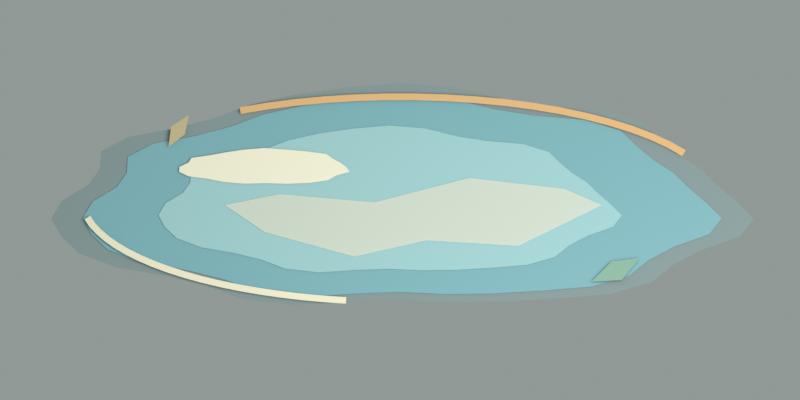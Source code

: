 # Source: L01_ShallowPuddle_Source_v01.blend  (saved by Blender 5.2.44; exported with 4.5.12 LTS)
import bpy
from mathutils import Matrix  # noqa: F401  (used for matrix-valued properties, if any)

bpy.ops.wm.read_factory_settings(use_empty=True)
scene = bpy.context.scene
scene.name = 'L01_ShallowPuddle_ACTIVE_JUMP'

# ---- collections
col_l01_shallowpuddle_active_base_model = bpy.data.collections.new('L01_ShallowPuddle_ACTIVE_BASE_MODEL'); scene.collection.children.link(col_l01_shallowpuddle_active_base_model)
col_l01_shallowpuddle_active_jump_camera_light_only = bpy.data.collections.new('L01_ShallowPuddle_ACTIVE_JUMP_CAMERA_LIGHT_ONLY'); scene.collection.children.link(col_l01_shallowpuddle_active_jump_camera_light_only)

# ---- materials (node trees are filled in below, after node groups)
mat_l01sp_dark_wet_road_rim = bpy.data.materials.new('L01SP_Dark_Wet_Road_Rim')
mat_l01sp_dark_wet_road_rim.diffuse_color = (0.23, 0.3, 0.3, 1.0)
mat_l01sp_muted_teal_blue_deep = bpy.data.materials.new('L01SP_Muted_Teal_Blue_Deep')
mat_l01sp_muted_teal_blue_deep.diffuse_color = (0.2, 0.43, 0.47, 1.0)
mat_l01sp_muted_teal_blue_shallow = bpy.data.materials.new('L01SP_Muted_Teal_Blue_Shallow')
mat_l01sp_muted_teal_blue_shallow.diffuse_color = (0.35, 0.59, 0.6, 1.0)
mat_l01sp_soft_cream_sky_reflection = bpy.data.materials.new('L01SP_Soft_Cream_Sky_Reflection')
mat_l01sp_soft_cream_sky_reflection.diffuse_color = (0.8, 0.83, 0.7, 0.72)
mat_l01sp_cream_reflection_edge = bpy.data.materials.new('L01SP_Cream_Reflection_Edge')
mat_l01sp_cream_reflection_edge.diffuse_color = (0.89, 0.85, 0.66, 1.0)
mat_l01sp_mango_active_edge = bpy.data.materials.new('L01SP_Mango_Active_Edge')
mat_l01sp_mango_active_edge.diffuse_color = (0.75, 0.45, 0.19, 1.0)
mat_l01sp_cream_active_edge = bpy.data.materials.new('L01SP_Cream_Active_Edge')
mat_l01sp_cream_active_edge.diffuse_color = (0.86, 0.8, 0.59, 1.0)
mat_l01sp_quiet_leaf_green = bpy.data.materials.new('L01SP_Quiet_Leaf_Green')
mat_l01sp_quiet_leaf_green.diffuse_color = (0.25, 0.43, 0.33, 1.0)
mat_l01sp_quiet_leaf_ochre = bpy.data.materials.new('L01SP_Quiet_Leaf_Ochre')
mat_l01sp_quiet_leaf_ochre.diffuse_color = (0.55, 0.45, 0.25, 1.0)

# ---- material node trees
mat_l01sp_dark_wet_road_rim.use_nodes = True; mat_l01sp_dark_wet_road_rim.node_tree.nodes.clear()
_N = mat_l01sp_dark_wet_road_rim.node_tree.nodes; _L = mat_l01sp_dark_wet_road_rim.node_tree.links
n0 = _N.new('ShaderNodeBsdfPrincipled'); n0.name = 'Principled BSDF'; n0.location = (-200, 100)
n0.inputs[0].default_value = (0.23, 0.3, 0.3, 1.0)
n0.inputs[2].default_value = 0.91
n0.inputs[10].default_value = 0.005
n1 = _N.new('ShaderNodeOutputMaterial'); n1.name = 'Material Output'; n1.location = (200, 100)
_L.new(n0.outputs[0], n1.inputs[0])
n1.is_active_output = True
mat_l01sp_muted_teal_blue_deep.use_nodes = True; mat_l01sp_muted_teal_blue_deep.node_tree.nodes.clear()
_N = mat_l01sp_muted_teal_blue_deep.node_tree.nodes; _L = mat_l01sp_muted_teal_blue_deep.node_tree.links
n0 = _N.new('ShaderNodeBsdfPrincipled'); n0.name = 'Principled BSDF'; n0.location = (-200, 100)
n0.inputs[0].default_value = (0.2, 0.43, 0.47, 1.0)
n0.inputs[2].default_value = 0.38
n0.inputs[10].default_value = 0.005
n1 = _N.new('ShaderNodeOutputMaterial'); n1.name = 'Material Output'; n1.location = (200, 100)
_L.new(n0.outputs[0], n1.inputs[0])
n1.is_active_output = True
mat_l01sp_muted_teal_blue_shallow.use_nodes = True; mat_l01sp_muted_teal_blue_shallow.node_tree.nodes.clear()
_N = mat_l01sp_muted_teal_blue_shallow.node_tree.nodes; _L = mat_l01sp_muted_teal_blue_shallow.node_tree.links
n0 = _N.new('ShaderNodeBsdfPrincipled'); n0.name = 'Principled BSDF'; n0.location = (-200, 100)
n0.inputs[0].default_value = (0.35, 0.59, 0.6, 1.0)
n0.inputs[2].default_value = 0.31
n0.inputs[10].default_value = 0.005
n1 = _N.new('ShaderNodeOutputMaterial'); n1.name = 'Material Output'; n1.location = (200, 100)
_L.new(n0.outputs[0], n1.inputs[0])
n1.is_active_output = True
mat_l01sp_soft_cream_sky_reflection.use_nodes = True; mat_l01sp_soft_cream_sky_reflection.node_tree.nodes.clear()
_N = mat_l01sp_soft_cream_sky_reflection.node_tree.nodes; _L = mat_l01sp_soft_cream_sky_reflection.node_tree.links
n0 = _N.new('ShaderNodeBsdfPrincipled'); n0.name = 'Principled BSDF'; n0.location = (-200, 100)
n0.inputs[0].default_value = (0.8, 0.83, 0.7, 1.0)
n0.inputs[2].default_value = 0.36
n0.inputs[4].default_value = 0.72
n0.inputs[10].default_value = 0.005
n1 = _N.new('ShaderNodeOutputMaterial'); n1.name = 'Material Output'; n1.location = (200, 100)
_L.new(n0.outputs[0], n1.inputs[0])
n1.is_active_output = True
mat_l01sp_cream_reflection_edge.use_nodes = True; mat_l01sp_cream_reflection_edge.node_tree.nodes.clear()
_N = mat_l01sp_cream_reflection_edge.node_tree.nodes; _L = mat_l01sp_cream_reflection_edge.node_tree.links
n0 = _N.new('ShaderNodeBsdfPrincipled'); n0.name = 'Principled BSDF'; n0.location = (-200, 100)
n0.inputs[0].default_value = (0.89, 0.85, 0.66, 1.0)
n0.inputs[2].default_value = 0.34
n0.inputs[10].default_value = 0.005
n1 = _N.new('ShaderNodeOutputMaterial'); n1.name = 'Material Output'; n1.location = (200, 100)
_L.new(n0.outputs[0], n1.inputs[0])
n1.is_active_output = True
mat_l01sp_mango_active_edge.use_nodes = True; mat_l01sp_mango_active_edge.node_tree.nodes.clear()
_N = mat_l01sp_mango_active_edge.node_tree.nodes; _L = mat_l01sp_mango_active_edge.node_tree.links
n0 = _N.new('ShaderNodeBsdfPrincipled'); n0.name = 'Principled BSDF'; n0.location = (-200, 100)
n0.inputs[0].default_value = (0.75, 0.45, 0.19, 1.0)
n0.inputs[2].default_value = 0.66
n0.inputs[10].default_value = 0.005
n1 = _N.new('ShaderNodeOutputMaterial'); n1.name = 'Material Output'; n1.location = (200, 100)
_L.new(n0.outputs[0], n1.inputs[0])
n1.is_active_output = True
mat_l01sp_cream_active_edge.use_nodes = True; mat_l01sp_cream_active_edge.node_tree.nodes.clear()
_N = mat_l01sp_cream_active_edge.node_tree.nodes; _L = mat_l01sp_cream_active_edge.node_tree.links
n0 = _N.new('ShaderNodeBsdfPrincipled'); n0.name = 'Principled BSDF'; n0.location = (-200, 100)
n0.inputs[0].default_value = (0.86, 0.8, 0.59, 1.0)
n0.inputs[2].default_value = 0.54
n0.inputs[10].default_value = 0.005
n1 = _N.new('ShaderNodeOutputMaterial'); n1.name = 'Material Output'; n1.location = (200, 100)
_L.new(n0.outputs[0], n1.inputs[0])
n1.is_active_output = True
mat_l01sp_quiet_leaf_green.use_nodes = True; mat_l01sp_quiet_leaf_green.node_tree.nodes.clear()
_N = mat_l01sp_quiet_leaf_green.node_tree.nodes; _L = mat_l01sp_quiet_leaf_green.node_tree.links
n0 = _N.new('ShaderNodeBsdfPrincipled'); n0.name = 'Principled BSDF'; n0.location = (-200, 100)
n0.inputs[0].default_value = (0.25, 0.43, 0.33, 1.0)
n0.inputs[2].default_value = 0.9
n0.inputs[10].default_value = 0.005
n1 = _N.new('ShaderNodeOutputMaterial'); n1.name = 'Material Output'; n1.location = (200, 100)
_L.new(n0.outputs[0], n1.inputs[0])
n1.is_active_output = True
mat_l01sp_quiet_leaf_ochre.use_nodes = True; mat_l01sp_quiet_leaf_ochre.node_tree.nodes.clear()
_N = mat_l01sp_quiet_leaf_ochre.node_tree.nodes; _L = mat_l01sp_quiet_leaf_ochre.node_tree.links
n0 = _N.new('ShaderNodeBsdfPrincipled'); n0.name = 'Principled BSDF'; n0.location = (-200, 100)
n0.inputs[0].default_value = (0.55, 0.45, 0.25, 1.0)
n0.inputs[2].default_value = 0.9
n0.inputs[10].default_value = 0.005
n1 = _N.new('ShaderNodeOutputMaterial'); n1.name = 'Material Output'; n1.location = (200, 100)
_L.new(n0.outputs[0], n1.inputs[0])
n1.is_active_output = True

# ---- world
world_l01_shallowpuddle_active_jump_warm_overcast_fill = bpy.data.worlds.new('L01_ShallowPuddle_ACTIVE_JUMP_Warm_Overcast_Fill'); scene.world = world_l01_shallowpuddle_active_jump_warm_overcast_fill
world_l01_shallowpuddle_active_jump_warm_overcast_fill.use_nodes = True; world_l01_shallowpuddle_active_jump_warm_overcast_fill.node_tree.nodes.clear()
_N = world_l01_shallowpuddle_active_jump_warm_overcast_fill.node_tree.nodes; _L = world_l01_shallowpuddle_active_jump_warm_overcast_fill.node_tree.links
n0 = _N.new('ShaderNodeBackground'); n0.name = 'Background'; n0.location = (-200, 100)
n0.inputs[0].default_value = (0.63, 0.72, 0.68, 1.0)
n0.inputs[1].default_value = 0.52
n1 = _N.new('ShaderNodeOutputWorld'); n1.name = 'World Output'; n1.location = (200, 100)
_L.new(n0.outputs[0], n1.inputs[0])
n1.is_active_output = True

# ---- cameras
cam_l01_shallowpuddle_active_jump_orthographic_camera = bpy.data.cameras.new('L01_ShallowPuddle_ACTIVE_JUMP_Orthographic_Camera')
cam_l01_shallowpuddle_active_jump_orthographic_camera.type = 'ORTHO'
cam_l01_shallowpuddle_active_jump_orthographic_camera.ortho_scale = 2.78

# ---- lights
light_l01_shallowpuddle_active_jump_soft_morning_key = bpy.data.lights.new('L01_ShallowPuddle_ACTIVE_JUMP_Soft_Morning_Key', 'AREA')
light_l01_shallowpuddle_active_jump_soft_morning_key.energy = 250.0
light_l01_shallowpuddle_active_jump_soft_morning_key.shape = 'DISK'
light_l01_shallowpuddle_active_jump_soft_morning_key.size = 4.5

# ---- meshes
me_l01_shallowpuddle_dark_wet_road_edge_mesh = bpy.data.meshes.new('L01_ShallowPuddle_Dark_Wet_Road_Edge_Mesh')
me_l01_shallowpuddle_dark_wet_road_edge_mesh.from_pydata([(1.175, 0.0, 0.013), (1.213, 0.06566, 0.013), (1.18, 0.1311, 0.013), (1.117, 0.1946, 0.013), (0.9896, 0.2458, 0.013), (0.8125, 0.2778, 0.013), (0.6701, 0.3153, 0.013), (0.5436, 0.3648, 0.013), (0.367, 0.3861, 0.013), (0.1724, 0.3721, 0.013), (6.546e-17, 0.3655, 0.013), (-0.1732, 0.3739, 0.013), (-0.353, 0.3714, 0.013), (-0.5372, 0.3604, 0.013), (-0.7298, 0.3434, 0.013), (-0.8751, 0.2992, 0.013), (-0.9488, 0.2357, 0.013), (-1.045, 0.182, 0.013), (-1.181, 0.1312, 0.013), (-1.228, 0.06651, 0.013), (-1.165, 4.877e-17, 0.013), (-1.099, -0.05949, 0.013), (-1.045, -0.1161, 0.013), (-0.9676, -0.1686, 0.013), (-0.9035, -0.2244, 0.013), (-0.8421, -0.2879, 0.013), (-0.7053, -0.3319, 0.013), (-0.5187, -0.348, 0.013), (-0.3561, -0.3747, 0.013), (-0.1937, -0.418, 0.013), (-2.335e-16, -0.4345, 0.013), (0.1928, -0.4162, 0.013), (0.3701, -0.3894, 0.013), (0.5252, -0.3524, 0.013), (0.6457, -0.3038, 0.013), (0.7796, -0.2665, 0.013), (0.9443, -0.2346, 0.013), (1.04, -0.1812, 0.013), (1.045, -0.1161, 0.013), (1.083, -0.05864, 0.013)], [], [(0, 1, 2, 3, 4, 5, 6, 7, 8, 9, 10, 11, 12, 13, 14, 15, 16, 17, 18, 19, 20, 21, 22, 23, 24, 25, 26, 27, 28, 29, 30, 31, 32, 33, 34, 35, 36, 37, 38, 39)])
me_l01_shallowpuddle_dark_wet_road_edge_mesh.materials.append(mat_l01sp_dark_wet_road_rim)
me_l01_shallowpuddle_dark_wet_road_edge_mesh.update()
me_l01_shallowpuddle_deep_teal_blue_shallow_surface_mesh = bpy.data.meshes.new('L01_ShallowPuddle_Deep_Teal_Blue_Shallow_Surface_Mesh')
me_l01_shallowpuddle_deep_teal_blue_shallow_surface_mesh.from_pydata([(1.069, 0.005, 0.016), (1.103, 0.06475, 0.016), (1.074, 0.1243, 0.016), (1.017, 0.1821, 0.016), (0.9005, 0.2287, 0.016), (0.7394, 0.2578, 0.016), (0.6098, 0.2919, 0.016), (0.4947, 0.3369, 0.016), (0.3339, 0.3564, 0.016), (0.1569, 0.3436, 0.016), (5.957e-17, 0.3376, 0.016), (-0.1576, 0.3453, 0.016), (-0.3212, 0.343, 0.016), (-0.4888, 0.333, 0.016), (-0.6641, 0.3175, 0.016), (-0.7963, 0.2772, 0.016), (-0.8634, 0.2195, 0.016), (-0.9508, 0.1706, 0.016), (-1.074, 0.1244, 0.016), (-1.118, 0.06553, 0.016), (-1.06, 0.005, 0.016), (-0.9997, -0.04913, 0.016), (-0.951, -0.1006, 0.016), (-0.8805, -0.1484, 0.016), (-0.8222, -0.1992, 0.016), (-0.7663, -0.257, 0.016), (-0.6418, -0.297, 0.016), (-0.472, -0.3117, 0.016), (-0.3241, -0.336, 0.016), (-0.1762, -0.3754, 0.016), (-2.125e-16, -0.3904, 0.016), (0.1755, -0.3738, 0.016), (0.3368, -0.3494, 0.016), (0.4779, -0.3157, 0.016), (0.5876, -0.2715, 0.016), (0.7094, -0.2375, 0.016), (0.8593, -0.2084, 0.016), (0.9466, -0.1599, 0.016), (0.9508, -0.1006, 0.016), (0.9854, -0.04836, 0.016)], [], [(0, 1, 2, 3, 4, 5, 6, 7, 8, 9, 10, 11, 12, 13, 14, 15, 16, 17, 18, 19, 20, 21, 22, 23, 24, 25, 26, 27, 28, 29, 30, 31, 32, 33, 34, 35, 36, 37, 38, 39)])
me_l01_shallowpuddle_deep_teal_blue_shallow_surface_mesh.materials.append(mat_l01sp_muted_teal_blue_deep)
me_l01_shallowpuddle_deep_teal_blue_shallow_surface_mesh.update()
me_l01_shallowpuddle_second_muted_teal_blue_tone_mesh = bpy.data.meshes.new('L01_ShallowPuddle_Second_Muted_Teal_Blue_Tone_Mesh')
me_l01_shallowpuddle_second_muted_teal_blue_tone_mesh.from_pydata([(0.8157, 0.012, 0.019), (0.8403, 0.05534, 0.019), (0.819, 0.09854, 0.019), (0.7775, 0.1405, 0.019), (0.6931, 0.1742, 0.019), (0.5763, 0.1953, 0.019), (0.4823, 0.2201, 0.019), (0.3988, 0.2527, 0.019), (0.2822, 0.2668, 0.019), (0.1538, 0.2576, 0.019), (0.04, 0.2532, 0.019), (-0.07433, 0.2588, 0.019), (-0.193, 0.2572, 0.019), (-0.3145, 0.2499, 0.019), (-0.4416, 0.2386, 0.019), (-0.5375, 0.2095, 0.019), (-0.5862, 0.1675, 0.019), (-0.6496, 0.1321, 0.019), (-0.7392, 0.09856, 0.019), (-0.7707, 0.0559, 0.019), (-0.7287, 0.012, 0.019), (-0.685, -0.02726, 0.019), (-0.6498, -0.06462, 0.019), (-0.5986, -0.09924, 0.019), (-0.5563, -0.1361, 0.019), (-0.5158, -0.178, 0.019), (-0.4255, -0.2071, 0.019), (-0.3023, -0.2177, 0.019), (-0.195, -0.2353, 0.019), (-0.08782, -0.2639, 0.019), (0.04, -0.2748, 0.019), (0.1673, -0.2627, 0.019), (0.2843, -0.245, 0.019), (0.3866, -0.2206, 0.019), (0.4661, -0.1885, 0.019), (0.5545, -0.1639, 0.019), (0.6632, -0.1428, 0.019), (0.7265, -0.1076, 0.019), (0.7296, -0.0646, 0.019), (0.7547, -0.0267, 0.019)], [], [(0, 1, 2, 3, 4, 5, 6, 7, 8, 9, 10, 11, 12, 13, 14, 15, 16, 17, 18, 19, 20, 21, 22, 23, 24, 25, 26, 27, 28, 29, 30, 31, 32, 33, 34, 35, 36, 37, 38, 39)])
me_l01_shallowpuddle_second_muted_teal_blue_tone_mesh.materials.append(mat_l01sp_muted_teal_blue_shallow)
me_l01_shallowpuddle_second_muted_teal_blue_tone_mesh.update()
me_l01_shallowpuddle_soft_cream_sky_reflection_mesh = bpy.data.meshes.new('L01_ShallowPuddle_Soft_Cream_Sky_Reflection_Mesh')
me_l01_shallowpuddle_soft_cream_sky_reflection_mesh.from_pydata([(-0.7, 0.02, 0.023), (-0.41, 0.17, 0.023), (-0.09, 0.15, 0.023), (0.16, 0.21, 0.023), (0.47, 0.12, 0.023), (0.61, 0.02, 0.023), (0.42, -0.02, 0.023), (0.09, 0.01, 0.023), (-0.24, -0.08, 0.023), (-0.57, -0.04, 0.023)], [], [(0, 1, 2, 3, 4, 5, 6, 7, 8, 9)])
me_l01_shallowpuddle_soft_cream_sky_reflection_mesh.materials.append(mat_l01sp_soft_cream_sky_reflection)
me_l01_shallowpuddle_soft_cream_sky_reflection_mesh.update()
me_l01_shallowpuddle_small_cloud_reflection_mesh = bpy.data.meshes.new('L01_ShallowPuddle_Small_Cloud_Reflection_Mesh')
me_l01_shallowpuddle_small_cloud_reflection_mesh.from_pydata([(0.7675, -0.12, 0.024), (0.7686, -0.1021, 0.024), (0.7364, -0.08553, 0.024), (0.667, -0.07585, 0.024), (0.613, -0.06447, 0.024), (0.5439, -0.05821, 0.024), (0.47, -0.06001, 0.024), (0.3957, -0.05787, 0.024), (0.3177, -0.06089, 0.024), (0.2513, -0.07099, 0.024), (0.2232, -0.08806, 0.024), (0.1756, -0.1023, 0.024), (0.1875, -0.12, 0.024), (0.2084, -0.1357, 0.024), (0.2341, -0.1505, 0.024), (0.2568, -0.1678, 0.024), (0.323, -0.1771, 0.024), (0.3937, -0.1838, 0.024), (0.47, -0.19, 0.024), (0.5458, -0.1834, 0.024), (0.6077, -0.1735, 0.024), (0.6615, -0.1629, 0.024), (0.7255, -0.1531, 0.024), (0.7359, -0.136, 0.024)], [], [(0, 1, 2, 3, 4, 5, 6, 7, 8, 9, 10, 11, 12, 13, 14, 15, 16, 17, 18, 19, 20, 21, 22, 23)])
me_l01_shallowpuddle_small_cloud_reflection_mesh.materials.append(mat_l01sp_cream_reflection_edge)
me_l01_shallowpuddle_small_cloud_reflection_mesh.update()
me_l01_shallowpuddle_mango_active_edge_accent_mesh = bpy.data.meshes.new('L01_ShallowPuddle_Mango_Active_Edge_Accent_Mesh')
me_l01_shallowpuddle_mango_active_edge_accent_mesh.from_pydata([(-0.9924, -0.1814, 0.026), (-0.9795, -0.1599, 0.026), (-0.9396, -0.2132, 0.026), (-0.9277, -0.1912, 0.026), (-0.8779, -0.2432, 0.026), (-0.8678, -0.2204, 0.026), (-0.8082, -0.2711, 0.026), (-0.7997, -0.2476, 0.026), (-0.7313, -0.2964, 0.026), (-0.7241, -0.2725, 0.026), (-0.6477, -0.3191, 0.026), (-0.6417, -0.2949, 0.026), (-0.5583, -0.339, 0.026), (-0.5534, -0.3144, 0.026), (-0.4638, -0.3557, 0.026), (-0.4599, -0.331, 0.026), (-0.3651, -0.3694, 0.026), (-0.3622, -0.3445, 0.026), (-0.2631, -0.3797, 0.026), (-0.261, -0.3548, 0.026), (-0.1587, -0.3866, 0.026), (-0.1575, -0.3616, 0.026), (-0.05287, -0.3901, 0.026), (-0.05247, -0.3651, 0.026), (0.05345, -0.3901, 0.026), (0.05303, -0.3651, 0.026), (0.1593, -0.3866, 0.026), (0.158, -0.3616, 0.026), (0.2637, -0.3796, 0.026), (0.2616, -0.3547, 0.026), (0.3657, -0.3693, 0.026), (0.3627, -0.3445, 0.026), (0.4643, -0.3557, 0.026), (0.4604, -0.331, 0.026), (0.5585, -0.3389, 0.026), (0.5541, -0.3143, 0.026)], [], [(0, 1, 3, 2), (2, 3, 5, 4), (4, 5, 7, 6), (6, 7, 9, 8), (8, 9, 11, 10), (10, 11, 13, 12), (12, 13, 15, 14), (14, 15, 17, 16), (16, 17, 19, 18), (18, 19, 21, 20), (20, 21, 23, 22), (22, 23, 25, 24), (24, 25, 27, 26), (26, 27, 29, 28), (28, 29, 31, 30), (30, 31, 33, 32), (32, 33, 35, 34)])
me_l01_shallowpuddle_mango_active_edge_accent_mesh.materials.append(mat_l01sp_mango_active_edge)
me_l01_shallowpuddle_mango_active_edge_accent_mesh.update()
me_l01_shallowpuddle_cream_active_edge_accent_mesh = bpy.data.meshes.new('L01_ShallowPuddle_Cream_Active_Edge_Accent_Mesh')
me_l01_shallowpuddle_cream_active_edge_accent_mesh.from_pydata([(1.097, 0.07415, 0.027), (1.077, 0.0612, 0.027), (1.08, 0.1014, 0.027), (1.061, 0.08695, 0.027), (1.056, 0.1286, 0.027), (1.039, 0.1118, 0.027), (1.027, 0.1548, 0.027), (1.012, 0.1363, 0.027), (0.9934, 0.1801, 0.027), (0.9799, 0.1603, 0.027), (0.9544, 0.2044, 0.027), (0.9425, 0.1835, 0.027), (0.9106, 0.2275, 0.027), (0.9001, 0.2059, 0.027), (0.8622, 0.2494, 0.027), (0.8529, 0.2273, 0.027), (0.8095, 0.2701, 0.027), (0.8013, 0.2475, 0.027), (0.7527, 0.2893, 0.027), (0.7455, 0.2664, 0.027), (0.6921, 0.3071, 0.027), (0.6858, 0.284, 0.027), (0.6279, 0.3234, 0.027), (0.6224, 0.3, 0.027), (0.5606, 0.338, 0.027), (0.5559, 0.3144, 0.027), (0.4904, 0.3509, 0.027), (0.4864, 0.3272, 0.027), (0.4178, 0.3621, 0.027), (0.4145, 0.3383, 0.027), (0.343, 0.3714, 0.027), (0.3403, 0.3476, 0.027), (0.2664, 0.3789, 0.027), (0.2644, 0.355, 0.027), (0.1887, 0.3845, 0.027), (0.187, 0.3605, 0.027)], [], [(0, 1, 3, 2), (2, 3, 5, 4), (4, 5, 7, 6), (6, 7, 9, 8), (8, 9, 11, 10), (10, 11, 13, 12), (12, 13, 15, 14), (14, 15, 17, 16), (16, 17, 19, 18), (18, 19, 21, 20), (20, 21, 23, 22), (22, 23, 25, 24), (24, 25, 27, 26), (26, 27, 29, 28), (28, 29, 31, 30), (30, 31, 33, 32), (32, 33, 35, 34)])
me_l01_shallowpuddle_cream_active_edge_accent_mesh.materials.append(mat_l01sp_cream_active_edge)
me_l01_shallowpuddle_cream_active_edge_accent_mesh.update()
me_l01_shallowpuddle_small_leaf_01_mesh = bpy.data.meshes.new('L01_ShallowPuddle_Small_Leaf_01_Mesh')
me_l01_shallowpuddle_small_leaf_01_mesh.from_pydata([(-0.833, 0.2168, 0.03), (-0.7699, 0.2983, 0.03), (-0.6654, 0.3041, 0.03), (-0.7342, 0.2297, 0.03)], [], [(0, 1, 2, 3)])
me_l01_shallowpuddle_small_leaf_01_mesh.materials.append(mat_l01sp_quiet_leaf_green)
me_l01_shallowpuddle_small_leaf_01_mesh.update()
me_l01_shallowpuddle_small_leaf_02_mesh = bpy.data.meshes.new('L01_ShallowPuddle_Small_Leaf_02_Mesh')
me_l01_shallowpuddle_small_leaf_02_mesh.from_pydata([(0.8053, -0.1923, 0.03), (0.7966, -0.2663, 0.03), (0.734, -0.3088, 0.03), (0.7489, -0.2371, 0.03)], [], [(0, 1, 2, 3)])
me_l01_shallowpuddle_small_leaf_02_mesh.materials.append(mat_l01sp_quiet_leaf_ochre)
me_l01_shallowpuddle_small_leaf_02_mesh.update()

# ---- objects
ob_l01_shallowpuddle_active_centered_ground_origin = bpy.data.objects.new('L01_ShallowPuddle_ACTIVE_CENTERED_GROUND_ORIGIN', None)
ob_l01_shallowpuddle_dark_wet_road_edge = bpy.data.objects.new('L01_ShallowPuddle_Dark_Wet_Road_Edge', me_l01_shallowpuddle_dark_wet_road_edge_mesh)
ob_l01_shallowpuddle_deep_teal_blue_shallow_surface = bpy.data.objects.new('L01_ShallowPuddle_Deep_Teal_Blue_Shallow_Surface', me_l01_shallowpuddle_deep_teal_blue_shallow_surface_mesh)
ob_l01_shallowpuddle_second_muted_teal_blue_tone = bpy.data.objects.new('L01_ShallowPuddle_Second_Muted_Teal_Blue_Tone', me_l01_shallowpuddle_second_muted_teal_blue_tone_mesh)
ob_l01_shallowpuddle_soft_cream_sky_reflection = bpy.data.objects.new('L01_ShallowPuddle_Soft_Cream_Sky_Reflection', me_l01_shallowpuddle_soft_cream_sky_reflection_mesh)
ob_l01_shallowpuddle_small_cloud_reflection = bpy.data.objects.new('L01_ShallowPuddle_Small_Cloud_Reflection', me_l01_shallowpuddle_small_cloud_reflection_mesh)
ob_l01_shallowpuddle_mango_active_edge_accent = bpy.data.objects.new('L01_ShallowPuddle_Mango_Active_Edge_Accent', me_l01_shallowpuddle_mango_active_edge_accent_mesh)
ob_l01_shallowpuddle_cream_active_edge_accent = bpy.data.objects.new('L01_ShallowPuddle_Cream_Active_Edge_Accent', me_l01_shallowpuddle_cream_active_edge_accent_mesh)
ob_l01_shallowpuddle_small_leaf_01 = bpy.data.objects.new('L01_ShallowPuddle_Small_Leaf_01', me_l01_shallowpuddle_small_leaf_01_mesh)
ob_l01_shallowpuddle_small_leaf_02 = bpy.data.objects.new('L01_ShallowPuddle_Small_Leaf_02', me_l01_shallowpuddle_small_leaf_02_mesh)
ob_l01_shallowpuddle_active_jump_orthographic_camera = bpy.data.objects.new('L01_ShallowPuddle_ACTIVE_JUMP_Orthographic_Camera', cam_l01_shallowpuddle_active_jump_orthographic_camera)
ob_l01_shallowpuddle_active_jump_soft_morning_key = bpy.data.objects.new('L01_ShallowPuddle_ACTIVE_JUMP_Soft_Morning_Key', light_l01_shallowpuddle_active_jump_soft_morning_key)

# ---- transforms, parenting, visibility, modifiers, constraints
ob_l01_shallowpuddle_active_centered_ground_origin.location = (0.0, 0.0, 0.0)
ob_l01_shallowpuddle_active_centered_ground_origin.empty_display_size = 0.15
ob_l01_shallowpuddle_dark_wet_road_edge.parent = ob_l01_shallowpuddle_active_centered_ground_origin
ob_l01_shallowpuddle_dark_wet_road_edge.location = (0.0, 0.0, 0.0)
ob_l01_shallowpuddle_deep_teal_blue_shallow_surface.parent = ob_l01_shallowpuddle_active_centered_ground_origin
ob_l01_shallowpuddle_deep_teal_blue_shallow_surface.location = (0.0, 0.0, 0.0)
ob_l01_shallowpuddle_second_muted_teal_blue_tone.parent = ob_l01_shallowpuddle_active_centered_ground_origin
ob_l01_shallowpuddle_second_muted_teal_blue_tone.location = (0.0, 0.0, 0.0)
ob_l01_shallowpuddle_soft_cream_sky_reflection.parent = ob_l01_shallowpuddle_active_centered_ground_origin
ob_l01_shallowpuddle_soft_cream_sky_reflection.location = (0.0, 0.0, 0.0)
ob_l01_shallowpuddle_small_cloud_reflection.parent = ob_l01_shallowpuddle_active_centered_ground_origin
ob_l01_shallowpuddle_small_cloud_reflection.location = (0.0, 0.0, 0.0)
ob_l01_shallowpuddle_mango_active_edge_accent.parent = ob_l01_shallowpuddle_active_centered_ground_origin
ob_l01_shallowpuddle_mango_active_edge_accent.location = (0.0, 0.0, 0.0)
ob_l01_shallowpuddle_cream_active_edge_accent.parent = ob_l01_shallowpuddle_active_centered_ground_origin
ob_l01_shallowpuddle_cream_active_edge_accent.location = (0.0, 0.0, 0.0)
ob_l01_shallowpuddle_small_leaf_01.parent = ob_l01_shallowpuddle_active_centered_ground_origin
ob_l01_shallowpuddle_small_leaf_01.location = (0.0, 0.0, 0.0)
ob_l01_shallowpuddle_small_leaf_02.parent = ob_l01_shallowpuddle_active_centered_ground_origin
ob_l01_shallowpuddle_small_leaf_02.location = (0.0, 0.0, 0.0)
ob_l01_shallowpuddle_active_jump_orthographic_camera.location = (0.0, 1.75, 5.0)
ob_l01_shallowpuddle_active_jump_orthographic_camera.rotation_euler = (0.3379, 2.898e-08, 3.142)
ob_l01_shallowpuddle_active_jump_soft_morning_key.location = (-1.6, 1.4, 4.0)
ob_l01_shallowpuddle_active_jump_soft_morning_key.rotation_euler = (0.4885, 7.272e-08, -2.29)

# ---- collection membership
col_l01_shallowpuddle_active_base_model.objects.link(ob_l01_shallowpuddle_active_centered_ground_origin)
col_l01_shallowpuddle_active_base_model.objects.link(ob_l01_shallowpuddle_dark_wet_road_edge)
col_l01_shallowpuddle_active_base_model.objects.link(ob_l01_shallowpuddle_deep_teal_blue_shallow_surface)
col_l01_shallowpuddle_active_base_model.objects.link(ob_l01_shallowpuddle_second_muted_teal_blue_tone)
col_l01_shallowpuddle_active_base_model.objects.link(ob_l01_shallowpuddle_soft_cream_sky_reflection)
col_l01_shallowpuddle_active_base_model.objects.link(ob_l01_shallowpuddle_small_cloud_reflection)
col_l01_shallowpuddle_active_base_model.objects.link(ob_l01_shallowpuddle_mango_active_edge_accent)
col_l01_shallowpuddle_active_base_model.objects.link(ob_l01_shallowpuddle_cream_active_edge_accent)
col_l01_shallowpuddle_active_base_model.objects.link(ob_l01_shallowpuddle_small_leaf_01)
col_l01_shallowpuddle_active_base_model.objects.link(ob_l01_shallowpuddle_small_leaf_02)
col_l01_shallowpuddle_active_jump_camera_light_only.objects.link(ob_l01_shallowpuddle_active_jump_orthographic_camera)
col_l01_shallowpuddle_active_jump_camera_light_only.objects.link(ob_l01_shallowpuddle_active_jump_soft_morning_key)

# ---- scene / render settings (as saved in the file)
scene.camera = ob_l01_shallowpuddle_active_jump_orthographic_camera
scene.frame_start = 1; scene.frame_end = 250; scene.frame_set(1)
scene.render.engine = 'BLENDER_EEVEE_NEXT'
scene.render.image_settings.exr_codec = 'NONE'
scene.render.resolution_x = 256
scene.render.resolution_y = 128
scene.render.film_transparent = True
scene.render.use_bake_clear = False
scene.render.bake_margin = 0
scene.render.bake_bias = 0.0
scene.render.bake_samples = 0
scene.render.simplify_subdivision_render = 0
scene.render.simplify_child_particles_render = 0.0
scene.render.compositor_device = 'GPU'
scene.eevee.use_volume_custom_range = False
scene.eevee.gtao_distance = 0.0
scene.eevee.use_fast_gi = False
scene.eevee.fast_gi_thickness_near = 0.1
scene.eevee.fast_gi_thickness_far = 0.0
scene.eevee.ray_tracing_options.screen_trace_thickness = 0.1
scene.view_settings.look = 'Medium High Contrast'
scene.view_settings.view_transform = 'Standard'
scene.view_settings.exposure = -0.22
bpy.context.view_layer.update()
